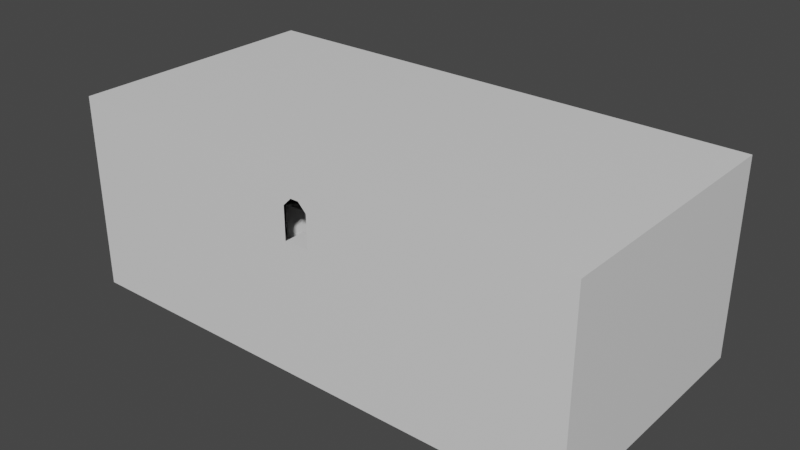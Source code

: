 # Source: tutorial_facilityRoomPushing2.blend  (saved by Blender 2.81.16; exported with 4.5.12 LTS)
import bpy
from mathutils import Matrix  # noqa: F401  (used for matrix-valued properties, if any)

bpy.ops.wm.read_factory_settings(use_empty=True)
scene = bpy.context.scene
scene.name = 'Scene'

# ---- collections
col_collection = bpy.data.collections.new('Collection'); scene.collection.children.link(col_collection)

# ---- materials (node trees are filled in below, after node groups)
mat_tile = bpy.data.materials.new('Tile')
mat_tile.use_transparent_shadow = False

# ---- material node trees
mat_tile.use_nodes = True; mat_tile.node_tree.nodes.clear()
_N = mat_tile.node_tree.nodes; _L = mat_tile.node_tree.links
n0 = _N.new('ShaderNodeOutputMaterial'); n0.name = 'Material Output'; n0.location = (300, 300)
n1 = _N.new('ShaderNodeBsdfPrincipled'); n1.name = 'Principled BSDF'; n1.location = (10, 300)
n1.distribution = 'GGX'
n1.subsurface_method = 'BURLEY'
n1.inputs[3].default_value = 1.45
n1.inputs[27].default_value = (0.0, 0.0, 0.0, 1.0)
n1.inputs[28].default_value = 1.0
_L.new(n1.outputs[0], n0.inputs[0])
n0.is_active_output = True

# ---- world
world_world = bpy.data.worlds.new('World'); scene.world = world_world
world_world.use_nodes = True; world_world.node_tree.nodes.clear()
_N = world_world.node_tree.nodes; _L = world_world.node_tree.links
n0 = _N.new('ShaderNodeOutputWorld'); n0.name = 'World Output'; n0.location = (300, 300)
n1 = _N.new('ShaderNodeBackground'); n1.name = 'Background'; n1.location = (10, 300)
n1.inputs[0].default_value = (0.05088, 0.05088, 0.05088, 1.0)
_L.new(n1.outputs[0], n0.inputs[0])
n0.is_active_output = True
world_world.color = (0.05088, 0.05088, 0.05088)
world_world.use_sun_shadow = False
world_world.sun_shadow_jitter_overblur = 0.0

# ---- meshes
me_cube_001 = bpy.data.meshes.new('Cube.001')
me_cube_001.from_pydata([(-32.0, -32.0, 0.0), (-32.0, -32.0, 24.0), (-32.0, 0.0, 0.0), (-32.0, 0.0, 24.0), (32.0, -32.0, 0.0), (32.0, -32.0, 24.0), (32.0, 0.0, 0.0), (32.0, 0.0, 24.0), (1.5, 0.0, 0.0), (-1.5, 0.0, 0.0), (-32.0, 0.0, 5.0), (32.0, 0.0, 5.0), (-0.5, 0.0, 5.0), (0.5, 0.0, 5.0), (-32.0, 0.0, 4.0), (32.0, 0.0, 4.0), (-1.5, 0.0, 4.0), (1.5, 0.0, 4.0), (-30.0, -32.0, 0.0), (-30.0, -32.0, 4.0), (-12.38, -16.0, 0.0), (-12.38, -16.0, 4.0), (30.0, -32.0, 0.0), (30.0, -32.0, 4.0), (12.38, -16.0, 0.0), (12.38, -16.0, 4.0), (-22.5, -30.0, 4.0), (-9.281, -18.0, 4.0), (22.5, -30.0, 4.0), (9.281, -18.0, 4.0), (7.5, -26.0, 16.0), (3.094, -22.0, 16.0), (-7.5, -26.0, 16.0), (-3.094, -22.0, 16.0), (-6.188, -20.0, 8.0), (-15.0, -28.0, 8.0), (6.188, -20.0, 8.0), (15.0, -28.0, 8.0), (-9.281, -18.0, 8.0), (-22.5, -30.0, 8.0), (9.281, -18.0, 8.0), (22.5, -30.0, 8.0), (-3.094, -22.0, 12.0), (-7.5, -26.0, 12.0), (3.094, -22.0, 12.0), (7.5, -26.0, 12.0), (-6.188, -20.0, 12.0), (-15.0, -28.0, 12.0), (6.188, -20.0, 12.0), (15.0, -28.0, 12.0), (1.5, -26.0, 16.0), (1.5, -26.0, 12.0), (-1.5, -26.0, 16.0), (-1.5, -26.0, 12.0), (-1.5, -32.0, 16.0), (1.5, -32.0, 16.0), (-1.5, -32.0, 12.0), (1.5, -32.0, 12.0), (-1.5, -32.0, 20.0), (1.5, -32.0, 20.0), (-0.5, -32.0, 21.0), (0.5, -32.0, 21.0), (7.451e-07, 0.0, 5.0), (-1.144e-05, 0.0, 24.0), (1.5, -32.0, 0.0), (-1.5, -32.0, 24.0), (-1.5, -32.0, 0.0), (1.5, -32.0, 24.0)], [], [(1, 3, 63, 7, 5, 67, 65), (18, 19, 21, 20), (12, 62, 63, 3, 10), (14, 16, 12, 10), (17, 15, 11, 13), (4, 5, 7, 11, 15, 6), (8, 6, 15, 17), (14, 10, 3, 1, 0, 2), (2, 9, 16, 14), (20, 21, 25, 24), (24, 25, 23, 22), (21, 27, 29, 25), (23, 28, 26, 19), (28, 29, 40, 41), (19, 26, 27, 21), (29, 27, 38, 40), (25, 29, 28, 23), (26, 28, 41, 39), (27, 26, 39, 38), (37, 35, 39, 41), (33, 32, 52, 50, 30, 31), (36, 34, 46, 48), (34, 36, 40, 38), (35, 37, 49, 47), (35, 34, 38, 39), (34, 35, 47, 46), (36, 37, 41, 40), (37, 36, 48, 49), (45, 51, 53, 43, 47, 49), (42, 44, 48, 46), (43, 42, 46, 47), (44, 45, 49, 48), (45, 44, 31, 30), (42, 43, 32, 33), (51, 45, 30, 50), (44, 42, 33, 31), (52, 53, 56, 54), (43, 53, 52, 32), (53, 51, 57, 56), (51, 50, 55, 57), (50, 52, 54, 55), (9, 2, 0, 18, 20, 24, 22, 4, 6, 8), (61, 60, 65, 67), (59, 61, 67), (63, 62, 13, 11, 7), (67, 5, 4, 22, 23, 19, 18, 0, 1, 65, 58, 54, 56, 57, 55, 59), (60, 58, 65), (22, 64, 66, 18, 19, 23), (57, 56, 54, 55)])
_uv = me_cube_001.uv_layers.new(name='UVMap')
_uv.uv.foreach_set('vector', [32.0, 64.0, 0.004525, 64.0, 0.004531, 32.0, 0.004534, 0.004555, 32.0, 0.004525, 32.0, 30.5, 32.0, 33.5, 0.0, 0.0, 0.0, 4.0, 17.62, 4.0, 17.62, 0.0, 5.003, 32.5, 5.003, 32.0, 24.0, 32.0, 24.0, 64.0, 5.003, 64.0, 4.004, 64.0, 4.003, 33.5, 5.003, 32.5, 5.003, 64.0, 4.003, 30.5, 4.003, 0.003919, 5.003, 0.003926, 5.003, 31.5, 0.002859, 0.002771, 24.0, 0.002775, 24.0, 32.0, 5.002, 32.0, 4.002, 32.0, 0.002771, 32.0, 0.003941, 30.5, 0.003955, 0.003919, 4.003, 0.003919, 4.003, 30.5, 20.0, 32.0, 19.0, 32.0, 0.002771, 32.0, 0.002778, 0.002771, 24.0, 0.002771, 24.0, 32.0, 0.004007, 64.0, 0.003919, 33.5, 4.003, 33.5, 4.004, 64.0, 17.62, 0.0, 17.62, 4.0, 42.38, 4.0, 42.38, 0.0, 42.38, 0.0, 42.38, 4.0, 60.0, 4.0, 60.0, 0.0, 0.003098, 17.63, 2.003, 20.72, 2.003, 39.28, 0.003132, 42.37, 16.0, 60.0, 14.0, 52.5, 14.0, 7.502, 16.0, 0.003098, 45.5, 0.0, 32.28, 0.0, 32.28, 4.0, 45.5, 4.0, 16.0, 0.003098, 14.0, 7.502, 2.003, 20.72, 0.003098, 17.63, 32.28, 0.0, 13.72, 0.0, 13.72, 4.0, 32.28, 4.0, 0.003132, 42.37, 2.003, 39.28, 14.0, 52.5, 16.0, 60.0, 45.5, 4.001, 0.5013, 4.001, 0.5013, 0.001359, 45.5, 0.001342, 13.72, 0.0, 0.5, 0.0, 0.5, 4.0, 13.72, 4.0, 10.0, 38.0, 10.0, 8.002, 12.0, 0.5023, 12.0, 45.5, 4.0, 11.09, 0.0007755, 15.5, 0.0007755, 9.5, 0.0007745, 6.5, 0.0007745, 0.5008, 4.0, 4.907, 21.19, 0.0, 8.812, 0.0, 8.812, 4.0, 21.19, 4.0, 2.002, 16.81, 2.002, 29.19, 0.002333, 32.28, 0.002324, 13.72, 4.001, 0.001095, 4.001, 30.0, 0.001105, 30.0, 0.001095, 0.001095, 10.0, 8.002, 2.002, 16.81, 0.002324, 13.72, 12.0, 0.5023, 8.812, 0.0, 0.0, 0.0, 0.0, 4.0, 8.812, 4.0, 2.002, 29.19, 10.0, 38.0, 12.0, 45.5, 0.002333, 32.28, 30.0, 0.0, 21.19, 0.0, 21.19, 4.0, 30.0, 4.0, 6.001, 22.5, 6.001, 16.5, 6.001, 13.5, 6.001, 7.501, 8.001, 0.001549, 8.001, 30.0, 2.001, 11.91, 2.001, 18.09, 0.001591, 21.19, 0.001549, 8.813, 6.001, 7.501, 2.001, 11.91, 0.001549, 8.813, 8.001, 0.001549, 2.001, 18.09, 6.001, 22.5, 8.001, 30.0, 0.001591, 21.19, 15.5, 1.788e-06, 11.09, 1.788e-06, 11.09, 4.0, 15.5, 4.0, 4.906, 1.788e-06, 0.5, 1.788e-06, 0.5, 4.0, 4.906, 4.0, 6.5, 4.0, 0.5005, 4.0, 0.5005, 0.0004898, 6.5, 0.0004917, 11.09, 1.788e-06, 4.906, 1.788e-06, 4.906, 4.0, 11.09, 4.0, 3.999, 7.998, 0.001827, 7.998, 0.001828, 2.002, 3.999, 2.002, 4.0, 0.5005, 4.0, 6.5, 0.0004898, 6.5, 0.0004898, 0.5005, 6.002, 10.5, 6.002, 7.502, 12.0, 7.502, 12.0, 10.5, 4.003, 5.999, 4.003, 2.002, 9.999, 2.002, 9.999, 5.999, 0.001827, 10.5, 0.001827, 7.502, 5.998, 7.502, 5.998, 10.5, 0.004526, 30.5, 0.004534, 0.004525, 32.0, 0.004622, 32.0, 2.004, 16.0, 19.63, 16.0, 44.37, 32.0, 62.0, 32.0, 64.0, 0.004526, 64.0, 0.004525, 33.5, 31.5, 3.004, 32.5, 3.004, 33.5, 0.003924, 30.5, 0.003923, 30.5, 4.003, 31.5, 3.004, 30.5, 0.003923, 24.0, 32.0, 5.003, 32.0, 5.003, 31.5, 5.003, 0.003926, 24.0, 0.003938, 30.5, 0.003923, 0.003926, 0.003923, 0.003919, 24.0, 2.004, 24.0, 2.004, 20.0, 62.0, 20.0, 62.0, 24.0, 64.0, 24.0, 64.0, 0.003919, 33.5, 0.003924, 33.5, 4.003, 33.5, 8.003, 33.5, 12.0, 30.5, 12.0, 30.5, 8.003, 30.5, 4.003, 32.5, 3.004, 33.5, 4.003, 33.5, 0.003924, 0.4206, 60.15, 0.2848, 32.63, 0.2848, 28.65, 0.2848, 0.1578, 4.283, 0.1578, 4.283, 60.14, 30.5, 12.0, 33.5, 12.0, 33.5, 8.003, 30.5, 8.003])
me_cube_001.materials.append(mat_tile)
me_cube_001.use_remesh_fix_poles = True
me_cube_001.use_remesh_preserve_attributes = False
me_cube_001.use_mirror_vertex_groups = False
me_cube_001.update()
me_cube = bpy.data.meshes.new('Cube')
me_cube.from_pydata([(-15.0, -3.0, 0.0), (-3.0, -3.0, 10.0), (-15.0, 3.0, 0.0), (-3.0, 3.0, 10.0), (3.0, -3.0, 0.0), (3.0, -3.0, 10.0), (3.0, 3.0, 0.0), (3.0, 3.0, 10.0)], [], [(0, 1, 3, 2), (2, 3, 7, 6), (6, 7, 5, 4), (4, 5, 1, 0), (2, 6, 4, 0), (7, 3, 1, 5)])
_uv = me_cube.uv_layers.new(name='UVMap')
_uv.uv.foreach_set('vector', [-12.0, 0.0, 0.0, 0.0, 0.0, 6.0, -12.0, 6.0, 10.0, 18.0, 0.001342, 6.0, 0.001341, 0.001341, 10.0, 0.001342, 9.999, 6.0, 0.0007745, 6.0, 0.0007754, 0.0007745, 9.999, 0.0007785, 10.0, 18.0, 0.001341, 18.0, 0.001343, 12.0, 10.0, 0.001341, 0.125, 0.5, 0.375, 0.5, 0.375, 0.75, 0.125, 0.75, 0.0005999, 0.0005999, 5.999, 0.0005999, 5.999, 5.999, 0.0006023, 5.999])
me_cube.materials.append(mat_tile)
me_cube.use_remesh_fix_poles = True
me_cube.use_remesh_preserve_attributes = False
me_cube.use_mirror_vertex_groups = False
me_cube.update()
me_cube_002 = bpy.data.meshes.new('Cube.002')
me_cube_002.from_pydata([(-35.0, -3.0, 0.0), (-35.0, 3.0, 0.0), (-47.0, -3.0, 10.0), (-53.0, -3.0, 0.0), (-53.0, 3.0, 0.0), (-53.0, -3.0, 10.0), (-53.0, 3.0, 10.0), (-47.0, 3.0, 10.0)], [], [(1, 0, 3, 4), (0, 1, 7, 2), (3, 0, 2, 5), (4, 3, 5, 6), (6, 5, 2, 7), (1, 4, 6, 7)])
_uv = me_cube_002.uv_layers.new(name='UVMap')
_uv.uv.foreach_set('vector', [0.125, 0.5, 0.125, 0.75, 0.375, 0.75, 0.375, 0.5, 0.000744, 12.0, 4.61, 12.0, 4.61, 0.0007436, 0.0007436, 0.0007447, 6.667, 12.0, 6.667, 0.0008943, 0.0008956, 8.0, 0.0008943, 12.0, 9.999, 6.0, 9.999, 0.0007785, 0.0007754, 0.0007745, 0.0007745, 6.0, 0.0005999, 0.0005999, 0.0006023, 5.999, 5.999, 5.999, 5.999, 0.0005999, 6.667, 12.0, 6.667, 0.0008949, 0.0008943, 0.0008943, 0.0008945, 4.0])
me_cube_002.materials.append(mat_tile)
me_cube_002.use_remesh_fix_poles = True
me_cube_002.use_remesh_preserve_attributes = False
me_cube_002.use_mirror_vertex_groups = False
me_cube_002.update()

# ---- objects
ob_room = bpy.data.objects.new('Room', me_cube_001)
ob_cube = bpy.data.objects.new('Cube', me_cube)
ob_cube_001 = bpy.data.objects.new('Cube.001', me_cube_002)

# ---- transforms, parenting, visibility, modifiers, constraints
ob_room.location = (0.0, 0.0, 0.0)
ob_room.lineart.crease_threshold = 0.0
ob_cube.location = (25.0, -6.0, 0.0)
ob_cube.lineart.crease_threshold = 0.0
ob_cube_001.location = (25.0, -6.0, 0.0)
ob_cube_001.lineart.crease_threshold = 0.0

# ---- collection membership
col_collection.objects.link(ob_room)
col_collection.objects.link(ob_cube)
col_collection.objects.link(ob_cube_001)

# ---- scene / render settings (as saved in the file)
scene.frame_start = 1; scene.frame_end = 250; scene.frame_set(1)
scene.render.engine = 'BLENDER_EEVEE_NEXT'
scene.cycles.use_denoising = False
scene.cycles.samples = 128
scene.cycles.sampling_pattern = 'TABULATED_SOBOL'
scene.cycles.use_adaptive_sampling = False
scene.cycles.use_light_tree = False
scene.view_settings.view_transform = 'Filmic'
bpy.context.view_layer.update()

# ---- added for rendering (the .blend has no active camera and no usable light): camera, sun
cam_auto = bpy.data.cameras.new('AutoCamera')
cam_auto.lens = 50.0
cam_auto.sensor_width = 36.0
cam_auto.clip_end = 1225.48
ob_auto_camera = bpy.data.objects.new('AutoCamera', cam_auto)
scene.collection.objects.link(ob_auto_camera)
ob_auto_camera.location = (69.8285, -99.7941, 67.8628)
ob_auto_camera.rotation_euler = (1.09748, -7.21219e-08, 0.694738)
scene.camera = ob_auto_camera
light_auto_sun = bpy.data.lights.new('AutoSun', 'SUN')
light_auto_sun.energy = 3.0
light_auto_sun.angle = 0.0523599
ob_auto_sun = bpy.data.objects.new('AutoSun', light_auto_sun)
scene.collection.objects.link(ob_auto_sun)
ob_auto_sun.rotation_euler = (0.872665, 0.174533, 0.523599)
bpy.context.view_layer.update()
